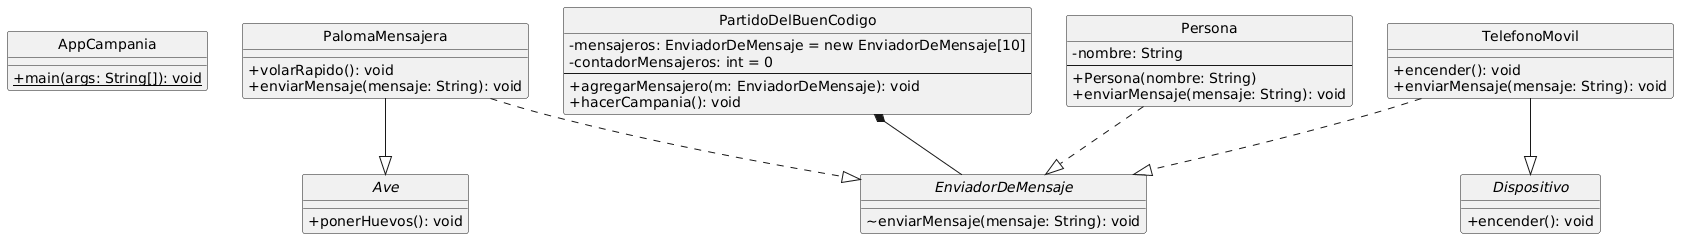

The diagram above was rendered by PlantUML. Its source (embedded in the PNG):
@startuml
skinparam classAttributeIconSize 0
hide circle

class AppCampania {
  +{static} main(args: String[]): void
}

abstract class Ave {
  +ponerHuevos(): void
}

abstract class Dispositivo {
  +encender(): void
}

interface EnviadorDeMensaje {
  ~enviarMensaje(mensaje: String): void
}

class PalomaMensajera {
  +volarRapido(): void
  +enviarMensaje(mensaje: String): void
}

class PartidoDelBuenCodigo {
  -mensajeros: EnviadorDeMensaje = new EnviadorDeMensaje[10]
  -contadorMensajeros: int = 0
  --
  +agregarMensajero(m: EnviadorDeMensaje): void
  +hacerCampania(): void
}

class Persona {
  -nombre: String
  --
  +Persona(nombre: String)
  +enviarMensaje(mensaje: String): void
}

class TelefonoMovil {
  +encender(): void
  +enviarMensaje(mensaje: String): void
}

PalomaMensajera --|> Ave
PalomaMensajera ..|> EnviadorDeMensaje
PartidoDelBuenCodigo *-- EnviadorDeMensaje
Persona ..|> EnviadorDeMensaje
TelefonoMovil --|> Dispositivo
TelefonoMovil ..|> EnviadorDeMensaje
@enduml